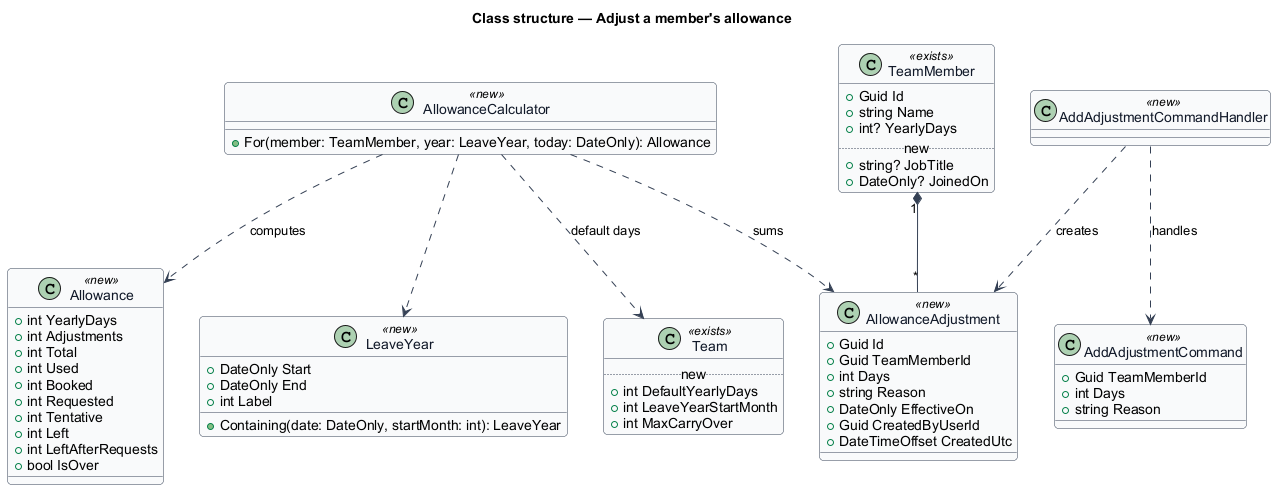

The diagram above was rendered by PlantUML. Its source (embedded in the PNG):
@startuml
skinparam backgroundColor #FFFFFF
skinparam shadowing false
skinparam roundcorner 8
skinparam defaultFontName Arial
skinparam ArrowColor #344054
skinparam class {
  BorderColor #344054
  FontColor #101828
  BackgroundColor #F9FAFB
}
title Class structure — Adjust a member's allowance

class AllowanceCalculator <<new>> {
  +For(member: TeamMember, year: LeaveYear, today: DateOnly): Allowance
}
class Allowance <<new>> {
  +int YearlyDays
  +int Adjustments
  +int Total
  +int Used
  +int Booked
  +int Requested
  +int Tentative
  +int Left
  +int LeftAfterRequests
  +bool IsOver
}
class LeaveYear <<new>> {
  +DateOnly Start
  +DateOnly End
  +int Label
  +Containing(date: DateOnly, startMonth: int): LeaveYear
}
class AllowanceAdjustment <<new>> {
  +Guid Id
  +Guid TeamMemberId
  +int Days
  +string Reason
  +DateOnly EffectiveOn
  +Guid CreatedByUserId
  +DateTimeOffset CreatedUtc
}
class TeamMember <<exists>> {
  +Guid Id
  +string Name
  +int? YearlyDays
  .. new ..
  +string? JobTitle
  +DateOnly? JoinedOn
}
class Team <<exists>> {
  .. new ..
  +int DefaultYearlyDays
  +int LeaveYearStartMonth
  +int MaxCarryOver
}
TeamMember "1" *-- "*" AllowanceAdjustment
AllowanceCalculator ..> Allowance : computes
AllowanceCalculator ..> LeaveYear
AllowanceCalculator ..> AllowanceAdjustment : sums
AllowanceCalculator ..> Team : default days

class AddAdjustmentCommand <<new>> {
  +Guid TeamMemberId
  +int Days
  +string Reason
}
class AddAdjustmentCommandHandler <<new>>
AddAdjustmentCommandHandler ..> AddAdjustmentCommand : handles
AddAdjustmentCommandHandler ..> AllowanceAdjustment : creates
@enduml